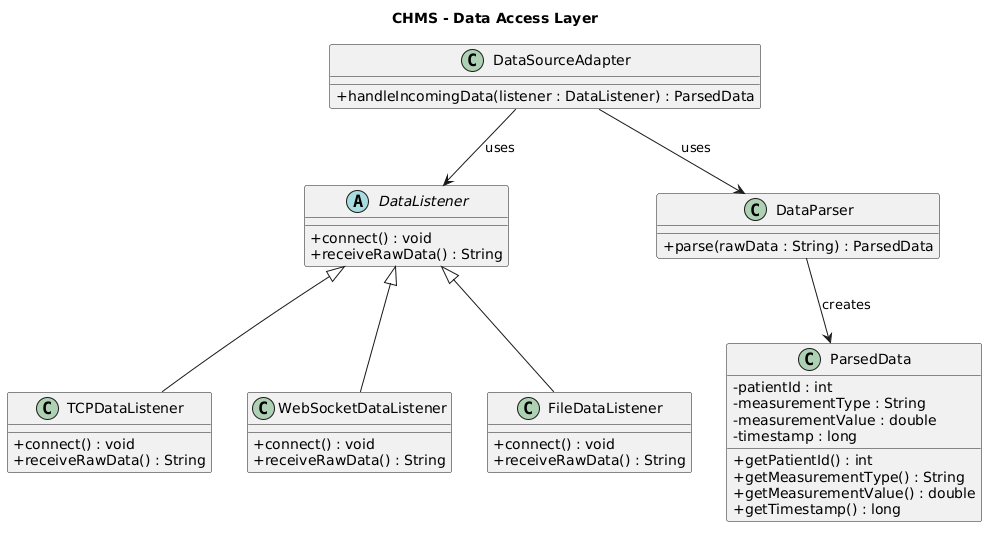

The diagram above was rendered by PlantUML. Its source (embedded in the PNG):
@startuml
title CHMS - Data Access Layer
top to bottom direction
skinparam classAttributeIconSize 0

abstract class DataListener {
  + connect() : void
  + receiveRawData() : String
}

class TCPDataListener {
  + connect() : void
  + receiveRawData() : String
}

class WebSocketDataListener {
  + connect() : void
  + receiveRawData() : String
}

class FileDataListener {
  + connect() : void
  + receiveRawData() : String
}

class DataParser {
  + parse(rawData : String) : ParsedData
}

class DataSourceAdapter {
  + handleIncomingData(listener : DataListener) : ParsedData
}

class ParsedData {
  - patientId : int
  - measurementType : String
  - measurementValue : double
  - timestamp : long
  + getPatientId() : int
  + getMeasurementType() : String
  + getMeasurementValue() : double
  + getTimestamp() : long
}

DataListener <|-- TCPDataListener
DataListener <|-- WebSocketDataListener
DataListener <|-- FileDataListener

DataSourceAdapter -down-> DataListener : uses
DataSourceAdapter -down-> DataParser : uses
DataParser -down-> ParsedData : creates
@enduml